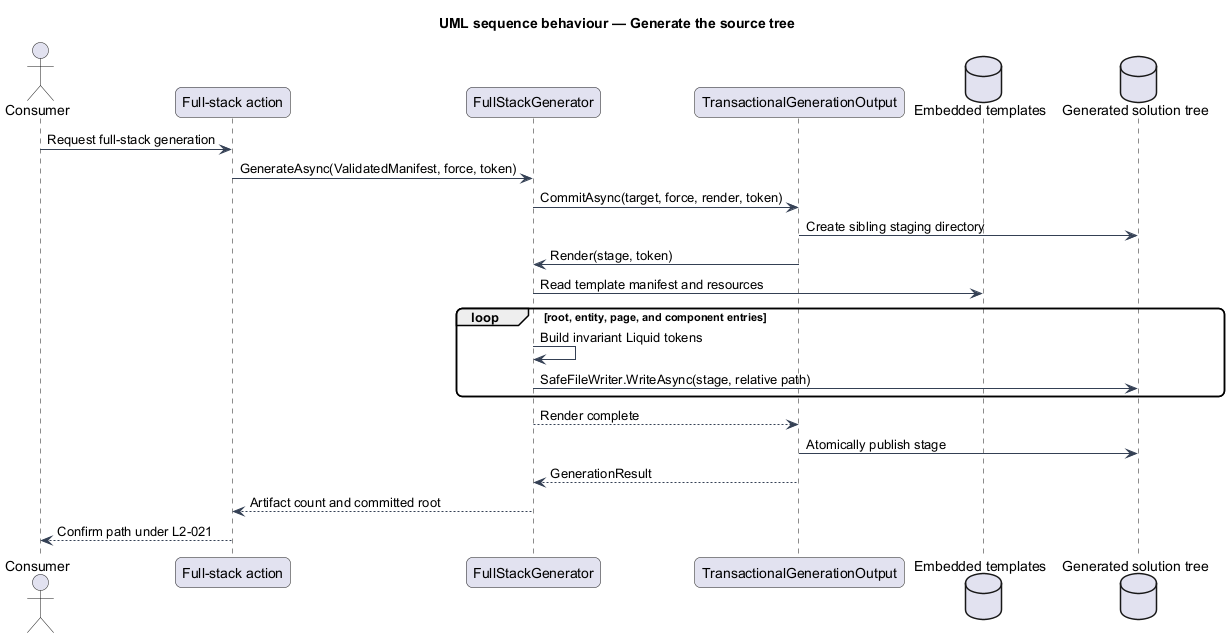

The diagram above was rendered by PlantUML. Its source (embedded in the PNG):
@startuml
title UML sequence behaviour — Generate the source tree
skinparam backgroundColor #FFFFFF
skinparam shadowing false
skinparam roundcorner 12
skinparam defaultFontName Arial
skinparam ArrowColor #344054
actor "Consumer" as actor
participant "Full-stack action" as command
participant "FullStackGenerator" as generator
participant "TransactionalGenerationOutput" as output
database "Embedded templates" as templates
database "Generated solution tree" as tree
actor -> command : Request full-stack generation
command -> generator : GenerateAsync(ValidatedManifest, force, token)
generator -> output : CommitAsync(target, force, render, token)
output -> tree : Create sibling staging directory
output -> generator : Render(stage, token)
generator -> templates : Read template manifest and resources
loop root, entity, page, and component entries
  generator -> generator : Build invariant Liquid tokens
  generator -> tree : SafeFileWriter.WriteAsync(stage, relative path)
end
generator --> output : Render complete
output -> tree : Atomically publish stage
output --> generator : GenerationResult
generator --> command : Artifact count and committed root
command --> actor : Confirm path under L2-021
@enduml